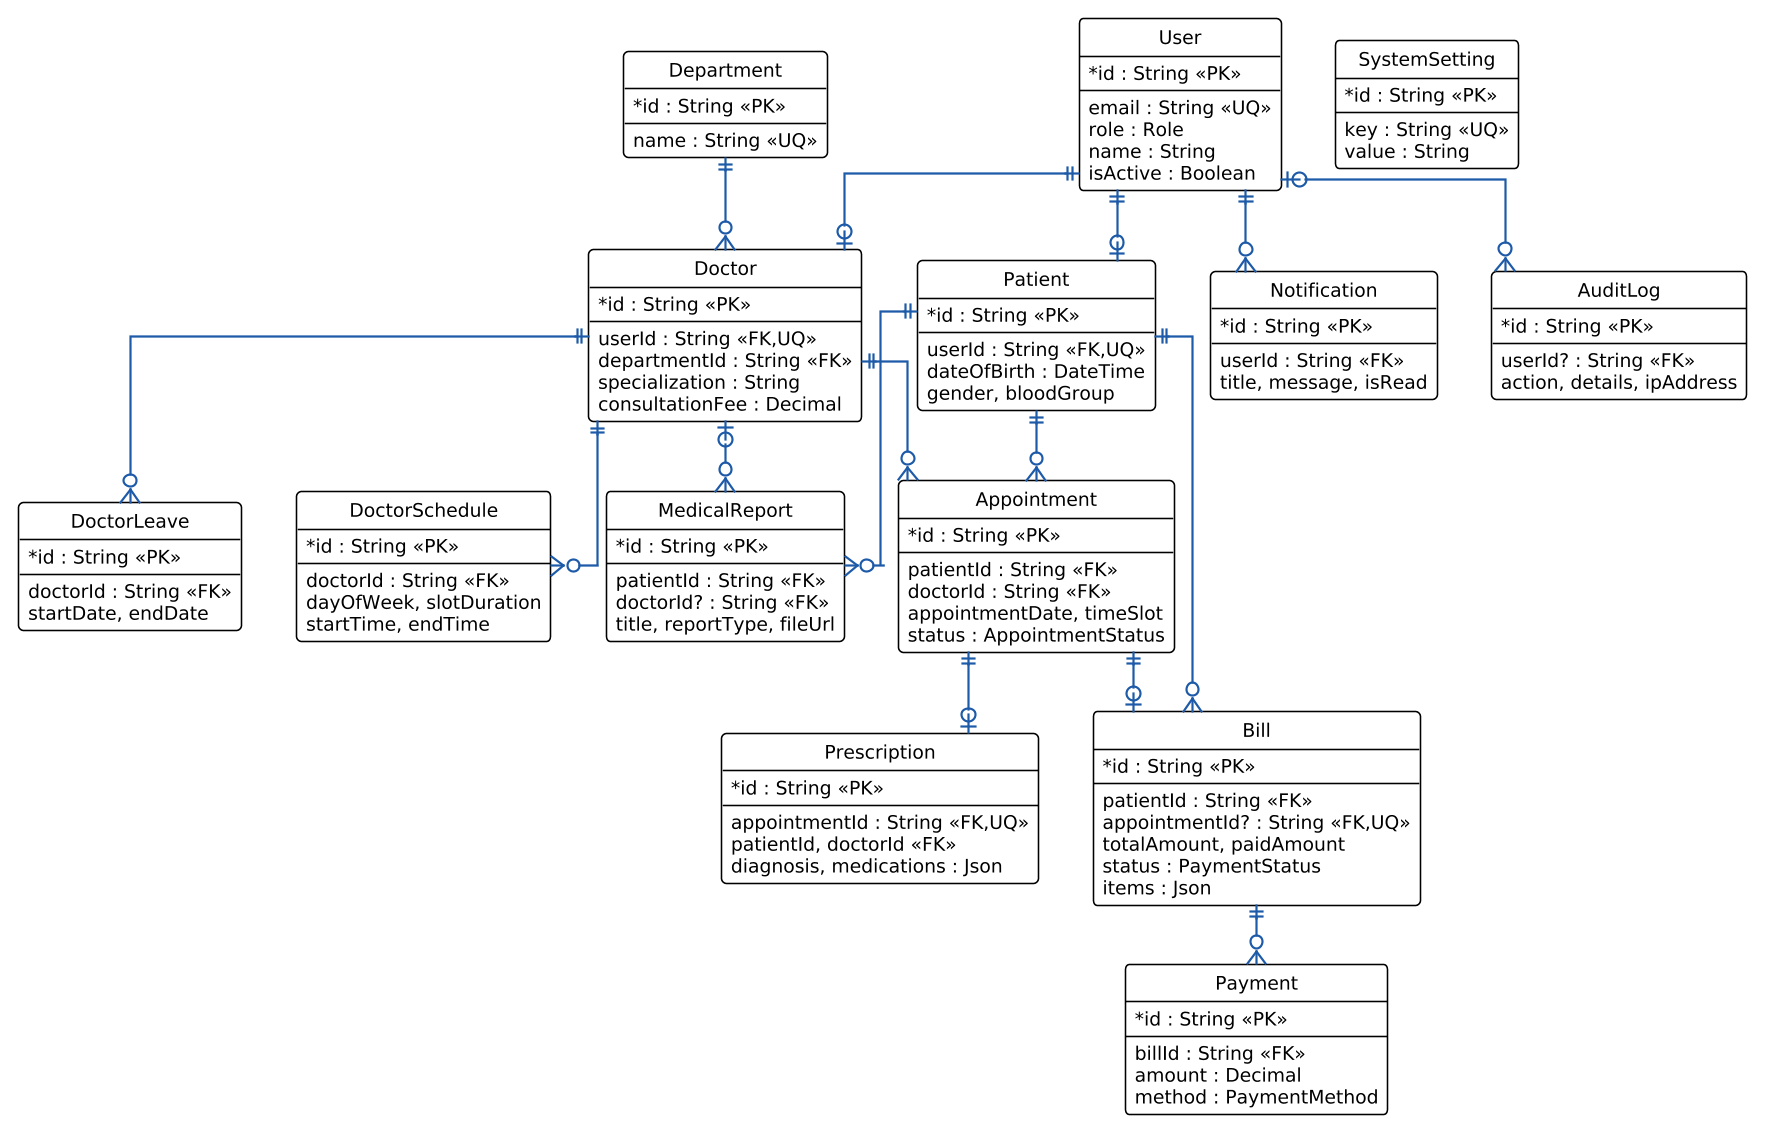

The diagram above was rendered by PlantUML. Its source (embedded in the PNG):
@startuml
!theme plain
skinparam backgroundColor #FFFFFF
skinparam dpi 150
skinparam shadowing false
skinparam roundcorner 6
skinparam defaultFontName "Arial"
skinparam defaultFontSize 12
skinparam classAttributeIconSize 0
skinparam ArrowColor #1D5AA8
skinparam ArrowThickness 1.4
skinparam EntityBackgroundColor #F8FAFC
skinparam EntityBorderColor #10284B
hide circle
hide methods
skinparam linetype ortho
skinparam nodesep 35
skinparam ranksep 38

entity "User" as User {
  * id : String <<PK>>
  --
  email : String <<UQ>>
  role : Role
  name : String
  isActive : Boolean
}

entity "Department" as Dept {
  * id : String <<PK>>
  --
  name : String <<UQ>>
}

entity "Doctor" as Doc {
  * id : String <<PK>>
  --
  userId : String <<FK,UQ>>
  departmentId : String <<FK>>
  specialization : String
  consultationFee : Decimal
}

entity "Patient" as Pat {
  * id : String <<PK>>
  --
  userId : String <<FK,UQ>>
  dateOfBirth : DateTime
  gender, bloodGroup
}

entity "DoctorSchedule" as Sched {
  * id : String <<PK>>
  --
  doctorId : String <<FK>>
  dayOfWeek, slotDuration
  startTime, endTime
}

entity "DoctorLeave" as Leave {
  * id : String <<PK>>
  --
  doctorId : String <<FK>>
  startDate, endDate
}

entity "Appointment" as Appt {
  * id : String <<PK>>
  --
  patientId : String <<FK>>
  doctorId : String <<FK>>
  appointmentDate, timeSlot
  status : AppointmentStatus
}

entity "Prescription" as Rx {
  * id : String <<PK>>
  --
  appointmentId : String <<FK,UQ>>
  patientId, doctorId <<FK>>
  diagnosis, medications : Json
}

entity "MedicalReport" as MedRep {
  * id : String <<PK>>
  --
  patientId : String <<FK>>
  doctorId? : String <<FK>>
  title, reportType, fileUrl
}

entity "Bill" as Bill {
  * id : String <<PK>>
  --
  patientId : String <<FK>>
  appointmentId? : String <<FK,UQ>>
  totalAmount, paidAmount
  status : PaymentStatus
  items : Json
}

entity "Payment" as Pay {
  * id : String <<PK>>
  --
  billId : String <<FK>>
  amount : Decimal
  method : PaymentMethod
}

entity "Notification" as Notif {
  * id : String <<PK>>
  --
  userId : String <<FK>>
  title, message, isRead
}

entity "AuditLog" as Audit {
  * id : String <<PK>>
  --
  userId? : String <<FK>>
  action, details, ipAddress
}

entity "SystemSetting" as Sys {
  * id : String <<PK>>
  --
  key : String <<UQ>>
  value : String
}

User ||--o| Pat
User ||--o| Doc
User ||--o{ Notif
User |o--o{ Audit

Dept ||--o{ Doc
Doc ||--o{ Sched
Doc ||--o{ Leave

Pat ||--o{ Appt
Doc ||--o{ Appt

Appt ||--o| Rx
Appt ||--o| Bill

Pat ||--o{ MedRep
Doc |o--o{ MedRep

Pat ||--o{ Bill
Bill ||--o{ Pay

@enduml